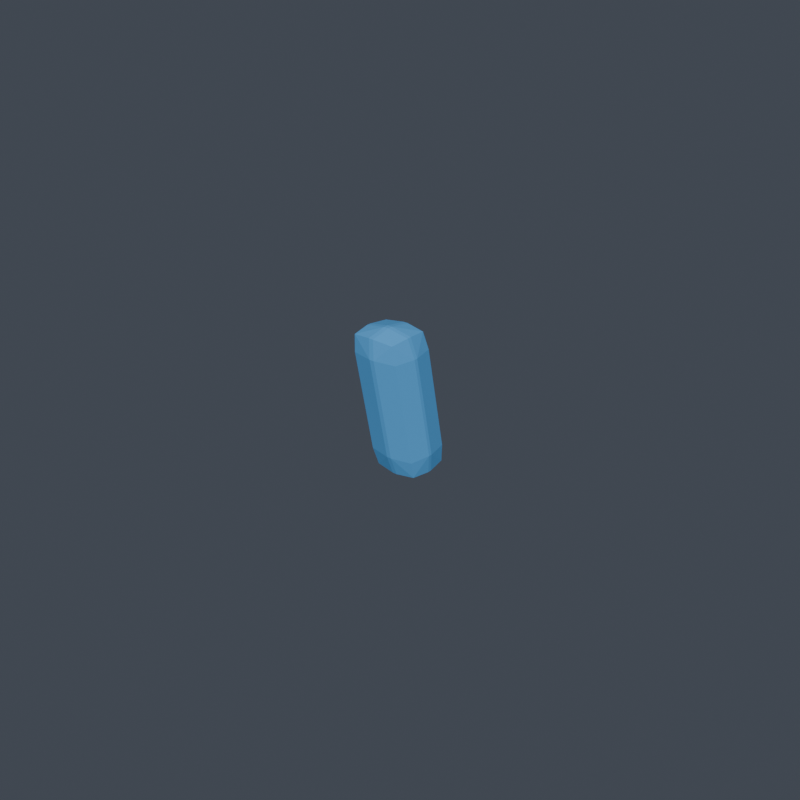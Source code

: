 # Source: right_shin__shin_spike__narrow_spike.blend  (saved by Blender 5.1.30; exported with 4.5.12 LTS)
import bpy
from mathutils import Matrix  # noqa: F401  (used for matrix-valued properties, if any)

bpy.ops.wm.read_factory_settings(use_empty=True)
scene = bpy.context.scene
scene.name = 'Scene'

# ---- collections
col_vrm_body_proxy = bpy.data.collections.new('vrm_body_proxy'); scene.collection.children.link(col_vrm_body_proxy)
col_review_rig = bpy.data.collections.new('review_rig'); scene.collection.children.link(col_review_rig)
col_armor_active = bpy.data.collections.new('armor_active'); scene.collection.children.link(col_armor_active)
col_build_armor_back__rear_core_v001 = bpy.data.collections.new('build_armor_back__rear_core_v001'); scene.collection.children.link(col_build_armor_back__rear_core_v001)
col_build_armor_back__scapula_shell_v001 = bpy.data.collections.new('build_armor_back__scapula_shell_v001'); scene.collection.children.link(col_build_armor_back__scapula_shell_v001)
col_build_armor_back__spine_ridge_v001 = bpy.data.collections.new('build_armor_back__spine_ridge_v001'); scene.collection.children.link(col_build_armor_back__spine_ridge_v001)
col_build_armor_chest__broad_guard_v001 = bpy.data.collections.new('build_armor_chest__broad_guard_v001'); scene.collection.children.link(col_build_armor_chest__broad_guard_v001)
col_build_armor_chest__split_rib_v001 = bpy.data.collections.new('build_armor_chest__split_rib_v001'); scene.collection.children.link(col_build_armor_chest__split_rib_v001)
col_build_armor_chest__v_core_v001 = bpy.data.collections.new('build_armor_chest__v_core_v001'); scene.collection.children.link(col_build_armor_chest__v_core_v001)
col_build_armor_helmet__crest_guardian_v001 = bpy.data.collections.new('build_armor_helmet__crest_guardian_v001'); scene.collection.children.link(col_build_armor_helmet__crest_guardian_v001)
col_build_armor_helmet__heroic_face_v001 = bpy.data.collections.new('build_armor_helmet__heroic_face_v001'); scene.collection.children.link(col_build_armor_helmet__heroic_face_v001)
col_build_armor_helmet__sleek_visor_v001 = bpy.data.collections.new('build_armor_helmet__sleek_visor_v001'); scene.collection.children.link(col_build_armor_helmet__sleek_visor_v001)
col_build_armor_left_boot__ankle_cuff_v001 = bpy.data.collections.new('build_armor_left_boot__ankle_cuff_v001'); scene.collection.children.link(col_build_armor_left_boot__ankle_cuff_v001)
col_build_armor_left_boot__heel_guard_v001 = bpy.data.collections.new('build_armor_left_boot__heel_guard_v001'); scene.collection.children.link(col_build_armor_left_boot__heel_guard_v001)
col_build_armor_left_boot__toe_hero_v001 = bpy.data.collections.new('build_armor_left_boot__toe_hero_v001'); scene.collection.children.link(col_build_armor_left_boot__toe_hero_v001)
col_build_armor_left_shin__knee_trim_v001 = bpy.data.collections.new('build_armor_left_shin__knee_trim_v001'); scene.collection.children.link(col_build_armor_left_shin__knee_trim_v001)
col_build_armor_left_shin__shin_spike_v001 = bpy.data.collections.new('build_armor_left_shin__shin_spike_v001'); scene.collection.children.link(col_build_armor_left_shin__shin_spike_v001)
col_build_armor_left_shin__stream_shin_v001 = bpy.data.collections.new('build_armor_left_shin__stream_shin_v001'); scene.collection.children.link(col_build_armor_left_shin__stream_shin_v001)
col_build_armor_left_shoulder__heavy_guard_v001 = bpy.data.collections.new('build_armor_left_shoulder__heavy_guard_v001'); scene.collection.children.link(col_build_armor_left_shoulder__heavy_guard_v001)
col_build_armor_left_shoulder__sleek_cap_v001 = bpy.data.collections.new('build_armor_left_shoulder__sleek_cap_v001'); scene.collection.children.link(col_build_armor_left_shoulder__sleek_cap_v001)
col_build_armor_left_shoulder__winged_fin_v001 = bpy.data.collections.new('build_armor_left_shoulder__winged_fin_v001'); scene.collection.children.link(col_build_armor_left_shoulder__winged_fin_v001)
col_build_armor_waist__hero_buckle_v001 = bpy.data.collections.new('build_armor_waist__hero_buckle_v001'); scene.collection.children.link(col_build_armor_waist__hero_buckle_v001)
col_build_armor_waist__side_clip_v001 = bpy.data.collections.new('build_armor_waist__side_clip_v001'); scene.collection.children.link(col_build_armor_waist__side_clip_v001)
col_build_armor_waist__wrap_belt_v001 = bpy.data.collections.new('build_armor_waist__wrap_belt_v001'); scene.collection.children.link(col_build_armor_waist__wrap_belt_v001)
col_build_topping_back_rear_core_compact_core_v001 = bpy.data.collections.new('build_topping_back_rear_core_compact_core_v001'); scene.collection.children.link(col_build_topping_back_rear_core_compact_core_v001)
col_build_topping_back_spine_ridge_compact_ridge_v001 = bpy.data.collections.new('build_topping_back_spine_ridge_compact_ridge_v001'); scene.collection.children.link(col_build_topping_back_spine_ridge_compact_ridge_v001)
col_build_topping_chest_chest_core_hero_v_v001 = bpy.data.collections.new('build_topping_chest_chest_core_hero_v_v001'); scene.collection.children.link(col_build_topping_chest_chest_core_hero_v_v001)
col_build_topping_chest_rib_trim_rib_stripe_v001 = bpy.data.collections.new('build_topping_chest_rib_trim_rib_stripe_v001'); scene.collection.children.link(col_build_topping_chest_rib_trim_rib_stripe_v001)
col_build_topping_helmet_crest_short_crest_v001 = bpy.data.collections.new('build_topping_helmet_crest_short_crest_v001'); scene.collection.children.link(col_build_topping_helmet_crest_short_crest_v001)
col_build_topping_helmet_visor_trim_slit_glow_v001 = bpy.data.collections.new('build_topping_helmet_visor_trim_slit_glow_v001'); scene.collection.children.link(col_build_topping_helmet_visor_trim_slit_glow_v001)
col_build_topping_left_shin_ankle_cuff_trim_cuff_v001 = bpy.data.collections.new('build_topping_left_shin_ankle_cuff_trim_cuff_v001'); scene.collection.children.link(col_build_topping_left_shin_ankle_cuff_trim_cuff_v001)
col_build_topping_left_shin_shin_spike_narrow_spike_v001 = bpy.data.collections.new('build_topping_left_shin_shin_spike_narrow_spike_v001'); scene.collection.children.link(col_build_topping_left_shin_shin_spike_narrow_spike_v001)
col_build_topping_left_shoulder_edge_trim_lip_v001 = bpy.data.collections.new('build_topping_left_shoulder_edge_trim_lip_v001'); scene.collection.children.link(col_build_topping_left_shoulder_edge_trim_lip_v001)
col_build_topping_left_shoulder_shoulder_fin_winged_v001 = bpy.data.collections.new('build_topping_left_shoulder_shoulder_fin_winged_v001'); scene.collection.children.link(col_build_topping_left_shoulder_shoulder_fin_winged_v001)
col_build_topping_right_shin_ankle_cuff_trim_cuff_v001 = bpy.data.collections.new('build_topping_right_shin_ankle_cuff_trim_cuff_v001'); scene.collection.children.link(col_build_topping_right_shin_ankle_cuff_trim_cuff_v001)
col_build_topping_right_shin_shin_spike_narrow_spike_v001 = bpy.data.collections.new('build_topping_right_shin_shin_spike_narrow_spike_v001'); scene.collection.children.link(col_build_topping_right_shin_shin_spike_narrow_spike_v001)
col_build_topping_right_shoulder_edge_trim_lip_v001 = bpy.data.collections.new('build_topping_right_shoulder_edge_trim_lip_v001'); scene.collection.children.link(col_build_topping_right_shoulder_edge_trim_lip_v001)
col_build_topping_right_shoulder_shoulder_fin_winged_v001 = bpy.data.collections.new('build_topping_right_shoulder_shoulder_fin_winged_v001'); scene.collection.children.link(col_build_topping_right_shoulder_shoulder_fin_winged_v001)
col_build_topping_waist_belt_buckle_driver_lo_v001 = bpy.data.collections.new('build_topping_waist_belt_buckle_driver_lo_v001'); scene.collection.children.link(col_build_topping_waist_belt_buckle_driver_lo_v001)
col_build_topping_waist_side_clip_runner_clip_v001 = bpy.data.collections.new('build_topping_waist_side_clip_runner_clip_v001'); scene.collection.children.link(col_build_topping_waist_side_clip_runner_clip_v001)

# ---- materials (node trees are filled in below, after node groups)
mat_armor_accent = bpy.data.materials.new('armor_accent')

# ---- material node trees
mat_armor_accent.use_nodes = True; mat_armor_accent.node_tree.nodes.clear()
_N = mat_armor_accent.node_tree.nodes; _L = mat_armor_accent.node_tree.links
n0 = _N.new('ShaderNodeOutputMaterial'); n0.name = 'マテリアル出力'; n0.location = (0, 0)
n1 = _N.new('ShaderNodeBsdfPrincipled'); n1.name = 'プリンシプルBSDF'; n1.location = (0, 0)
n1.inputs[0].default_value = (0.1059, 0.4353, 0.8784, 1.0)
_L.new(n1.outputs[0], n0.inputs[0])
n0.is_active_output = True

# ---- world
world_world = bpy.data.worlds.new('World'); scene.world = world_world
world_world.use_nodes = True; world_world.node_tree.nodes.clear()
_N = world_world.node_tree.nodes; _L = world_world.node_tree.links
n0 = _N.new('ShaderNodeOutputWorld'); n0.name = 'World Output'; n0.location = (200, 100)
n1 = _N.new('ShaderNodeBackground'); n1.name = 'Background'; n1.location = (-200, 100)
n1.inputs[0].default_value = (0.06, 0.07, 0.09, 1.0)
_L.new(n1.outputs[0], n0.inputs[0])
n0.is_active_output = True
world_world.color = (0.05088, 0.05088, 0.05088)
world_world.sun_shadow_jitter_overblur = 0.0

# ---- meshes
me_armor_topping_right_shin_shin_spike_narrow_spike_v001_v001 = bpy.data.meshes.new('armor_topping_right_shin_shin_spike_narrow_spike_v001_v001')
me_armor_topping_right_shin_shin_spike_narrow_spike_v001_v001.from_pydata([(-0.00075, -0.05289, 0.02283), (-0.00075, -0.05925, 0.015), (-0.00875, -0.0611, 0.023), (-0.00075, -0.05275, 0.01622), (-0.00678, -0.05365, 0.01695), (-0.007443, -0.05962, 0.01636), (-0.007443, -0.05431, 0.02291), (-0.00075, -0.06075, 0.015), (-0.00075, -0.07039, 0.02283), (-0.00875, -0.06226, 0.023), (-0.00075, -0.06776, 0.01622), (-0.00678, -0.06717, 0.01695), (-0.007443, -0.06902, 0.02291), (-0.007443, -0.06095, 0.01636), (-0.00075, -0.06011, 0.05717), (-0.00875, -0.06824, 0.057), (-0.00075, -0.06975, 0.065), (-0.007443, -0.06148, 0.05709), (-0.00678, -0.06333, 0.06305), (-0.007443, -0.06955, 0.06364), (-0.00075, -0.06274, 0.06378), (-0.00075, -0.07761, 0.05717), (-0.00075, -0.07125, 0.065), (-0.00875, -0.0694, 0.057), (-0.00075, -0.07775, 0.06378), (-0.00678, -0.07685, 0.06305), (-0.007443, -0.07088, 0.06364), (-0.007443, -0.07619, 0.05709), (0.00075, -0.05289, 0.02283), (0.00875, -0.0611, 0.023), (0.00075, -0.05925, 0.015), (0.007443, -0.05431, 0.02291), (0.00678, -0.05365, 0.01695), (0.007443, -0.05962, 0.01636), (0.00075, -0.05275, 0.01622), (0.00075, -0.07039, 0.02283), (0.00075, -0.06075, 0.015), (0.00875, -0.06226, 0.023), (0.00075, -0.06776, 0.01622), (0.00678, -0.06717, 0.01695), (0.007443, -0.06095, 0.01636), (0.007443, -0.06902, 0.02291), (0.00075, -0.06011, 0.05717), (0.00075, -0.06975, 0.065), (0.00875, -0.06824, 0.057), (0.00075, -0.06274, 0.06378), (0.00678, -0.06333, 0.06305), (0.007443, -0.06955, 0.06364), (0.007443, -0.06148, 0.05709), (0.00075, -0.07761, 0.05717), (0.00875, -0.0694, 0.057), (0.00075, -0.07125, 0.065), (0.007443, -0.07619, 0.05709), (0.00678, -0.07685, 0.06305), (0.007443, -0.07088, 0.06364), (0.00075, -0.07775, 0.06378)], [], [(0, 3, 4, 6), (1, 5, 4, 3), (2, 6, 4, 5), (7, 10, 11, 13), (8, 12, 11, 10), (9, 13, 11, 12), (14, 17, 18, 20), (15, 19, 18, 17), (16, 20, 18, 19), (21, 24, 25, 27), (22, 26, 25, 24), (23, 27, 25, 26), (28, 31, 32, 34), (29, 33, 32, 31), (30, 34, 32, 33), (35, 38, 39, 41), (36, 40, 39, 38), (37, 41, 39, 40), (42, 45, 46, 48), (43, 47, 46, 45), (44, 48, 46, 47), (49, 52, 53, 55), (50, 54, 53, 52), (51, 55, 53, 54), (14, 0, 6, 17), (17, 6, 2, 15), (1, 7, 13, 5), (5, 13, 9, 2), (8, 21, 27, 12), (12, 27, 23, 9), (22, 16, 19, 26), (26, 19, 15, 23), (42, 14, 20, 45), (45, 20, 16, 43), (21, 49, 55, 24), (24, 55, 51, 22), (50, 44, 47, 54), (54, 47, 43, 51), (28, 42, 48, 31), (31, 48, 44, 29), (49, 35, 41, 52), (52, 41, 37, 50), (36, 30, 33, 40), (40, 33, 29, 37), (0, 28, 34, 3), (3, 34, 30, 1), (35, 8, 10, 38), (38, 10, 7, 36), (14, 42, 28, 0), (2, 9, 23, 15), (30, 36, 7, 1), (49, 21, 8, 35), (16, 22, 51, 43), (44, 50, 37, 29)])
_uv = me_armor_topping_right_shin_shin_spike_narrow_spike_v001_v001.uv_layers.new(name='UVマップ')
_uv.uv.foreach_set('vector', [0.572, 0.6621, 0.572, 0.7638, 0.4776, 0.7499, 0.4672, 0.6564, 0.4936, 0.864, 0.4879, 0.7593, 0.5814, 0.7697, 0.5953, 0.864, 0.106, 0.1188, 0.002148, 0.09562, 0.0113, 0.002148, 0.1046, 0.01241, 0.4702, 0.864, 0.3606, 0.864, 0.3698, 0.7697, 0.4671, 0.7593, 0.8332, 0.6542, 0.9379, 0.6573, 0.9276, 0.7546, 0.8332, 0.7638, 0.1236, 0.1225, 0.1249, 0.01667, 0.2183, 0.04562, 0.2274, 0.1429, 0.572, 0.113, 0.4672, 0.11, 0.4776, 0.01272, 0.572, 0.003441, 0.106, 0.6624, 0.1046, 0.7682, 0.0113, 0.7393, 0.002148, 0.642, 0.7086, 0.8883, 0.7086, 0.9979, 0.6143, 0.9886, 0.6039, 0.8913, 0.8332, 0.1051, 0.8332, 0.003441, 0.9276, 0.01742, 0.9379, 0.1109, 0.7086, 0.8648, 0.6039, 0.8706, 0.6143, 0.7771, 0.7086, 0.7631, 0.1236, 0.6661, 0.2274, 0.6893, 0.2183, 0.7828, 0.1249, 0.7725, 0.5954, 0.6621, 0.7002, 0.6564, 0.6898, 0.7499, 0.5954, 0.7638, 0.3576, 0.1188, 0.359, 0.01241, 0.4523, 0.002148, 0.4615, 0.09562, 0.4936, 0.8875, 0.5953, 0.8875, 0.5814, 0.9819, 0.4879, 0.9922, 0.8097, 0.6542, 0.8097, 0.7638, 0.7154, 0.7546, 0.705, 0.6573, 0.4702, 0.8875, 0.4671, 0.9922, 0.3698, 0.9819, 0.3606, 0.8875, 0.34, 0.1225, 0.2362, 0.1429, 0.2453, 0.04562, 0.3387, 0.01667, 0.5954, 0.113, 0.5954, 0.003441, 0.6898, 0.01272, 0.7002, 0.11, 0.7321, 0.8883, 0.8368, 0.8913, 0.8265, 0.9886, 0.7321, 0.9979, 0.3576, 0.6624, 0.4615, 0.642, 0.4523, 0.7393, 0.359, 0.7682, 0.8097, 0.1051, 0.705, 0.1109, 0.7154, 0.01742, 0.8097, 0.003441, 0.34, 0.6661, 0.3387, 0.7725, 0.2453, 0.7828, 0.2362, 0.6893, 0.7321, 0.8648, 0.7321, 0.7631, 0.8265, 0.7771, 0.8368, 0.8706, 0.572, 0.113, 0.572, 0.6621, 0.4672, 0.6564, 0.4672, 0.11, 0.002148, 0.642, 0.002148, 0.09562, 0.106, 0.1188, 0.106, 0.6624, 0.4936, 0.864, 0.4702, 0.864, 0.4671, 0.7593, 0.4879, 0.7593, 0.1046, 0.01241, 0.1249, 0.01667, 0.1236, 0.1225, 0.106, 0.1188, 0.8332, 0.6542, 0.8332, 0.1051, 0.9379, 0.1109, 0.9379, 0.6573, 0.2274, 0.1429, 0.2274, 0.6893, 0.1236, 0.6661, 0.1236, 0.1225, 0.7086, 0.8648, 0.7086, 0.8883, 0.6039, 0.8913, 0.6039, 0.8706, 0.1249, 0.7725, 0.1046, 0.7682, 0.106, 0.6624, 0.1236, 0.6661, 0.5954, 0.113, 0.572, 0.113, 0.572, 0.003441, 0.5954, 0.003441, 0.7321, 0.9979, 0.7086, 0.9979, 0.7086, 0.8883, 0.7321, 0.8883, 0.8332, 0.1051, 0.8097, 0.1051, 0.8097, 0.003441, 0.8332, 0.003441, 0.7086, 0.7631, 0.7321, 0.7631, 0.7321, 0.8648, 0.7086, 0.8648, 0.34, 0.6661, 0.3576, 0.6624, 0.359, 0.7682, 0.3387, 0.7725, 0.8368, 0.8706, 0.8368, 0.8913, 0.7321, 0.8883, 0.7321, 0.8648, 0.5954, 0.6621, 0.5954, 0.113, 0.7002, 0.11, 0.7002, 0.6564, 0.4615, 0.09562, 0.4615, 0.642, 0.3576, 0.6624, 0.3576, 0.1188, 0.8097, 0.1051, 0.8097, 0.6542, 0.705, 0.6573, 0.705, 0.1109, 0.2362, 0.6893, 0.2362, 0.1429, 0.34, 0.1225, 0.34, 0.6661, 0.4702, 0.8875, 0.4936, 0.8875, 0.4879, 0.9922, 0.4671, 0.9922, 0.3387, 0.01667, 0.359, 0.01241, 0.3576, 0.1188, 0.34, 0.1225, 0.572, 0.6621, 0.5954, 0.6621, 0.5954, 0.7638, 0.572, 0.7638, 0.5953, 0.864, 0.5953, 0.8875, 0.4936, 0.8875, 0.4936, 0.864, 0.8097, 0.6542, 0.8332, 0.6542, 0.8332, 0.7638, 0.8097, 0.7638, 0.3606, 0.8875, 0.3606, 0.864, 0.4702, 0.864, 0.4702, 0.8875, 0.572, 0.113, 0.5954, 0.113, 0.5954, 0.6621, 0.572, 0.6621, 0.106, 0.1188, 0.1236, 0.1225, 0.1236, 0.6661, 0.106, 0.6624, 0.4936, 0.8875, 0.4702, 0.8875, 0.4702, 0.864, 0.4936, 0.864, 0.8097, 0.1051, 0.8332, 0.1051, 0.8332, 0.6542, 0.8097, 0.6542, 0.7086, 0.8883, 0.7086, 0.8648, 0.7321, 0.8648, 0.7321, 0.8883, 0.3576, 0.6624, 0.34, 0.6661, 0.34, 0.1225, 0.3576, 0.1188])
me_armor_topping_right_shin_shin_spike_narrow_spike_v001_v001.materials.append(mat_armor_accent)
me_armor_topping_right_shin_shin_spike_narrow_spike_v001_v001.update()

# ---- objects
ob_armor_topping_right_shin_shin_spike_narrow_spike_v001_v001 = bpy.data.objects.new('armor_topping_right_shin_shin_spike_narrow_spike_v001_v001', me_armor_topping_right_shin_shin_spike_narrow_spike_v001_v001)

# ---- transforms, parenting, visibility, modifiers, constraints
ob_armor_topping_right_shin_shin_spike_narrow_spike_v001_v001.location = (0.0, 0.0, 0.0)

# ---- collection membership
col_build_topping_right_shin_shin_spike_narrow_spike_v001.objects.link(ob_armor_topping_right_shin_shin_spike_narrow_spike_v001_v001)

# ---- scene / render settings (as saved in the file)
scene.frame_start = 1; scene.frame_end = 250; scene.frame_set(1)
scene.render.engine = 'BLENDER_EEVEE_NEXT'
scene.render.resolution_x = 1024
scene.render.resolution_y = 1024
scene.render.bake_bias = 0.0
scene.render.bake_samples = 0
scene.cycles.sampling_pattern = 'TABULATED_SOBOL'
scene.eevee.use_volume_custom_range = False
bpy.context.view_layer.update()

# ---- added for rendering (the .blend has no active camera and no usable light): camera, sun
cam_auto = bpy.data.cameras.new('AutoCamera')
cam_auto.lens = 50.0
cam_auto.sensor_width = 36.0
cam_auto.clip_end = 1000.0
ob_auto_camera = bpy.data.objects.new('AutoCamera', cam_auto)
scene.collection.objects.link(ob_auto_camera)
ob_auto_camera.location = (0.185045, -0.287304, 0.188036)
ob_auto_camera.rotation_euler = (1.09748, -7.21219e-08, 0.694738)
scene.camera = ob_auto_camera
light_auto_sun = bpy.data.lights.new('AutoSun', 'SUN')
light_auto_sun.energy = 3.0
light_auto_sun.angle = 0.0523599
ob_auto_sun = bpy.data.objects.new('AutoSun', light_auto_sun)
scene.collection.objects.link(ob_auto_sun)
ob_auto_sun.rotation_euler = (0.872665, 0.174533, 0.523599)
bpy.context.view_layer.update()
